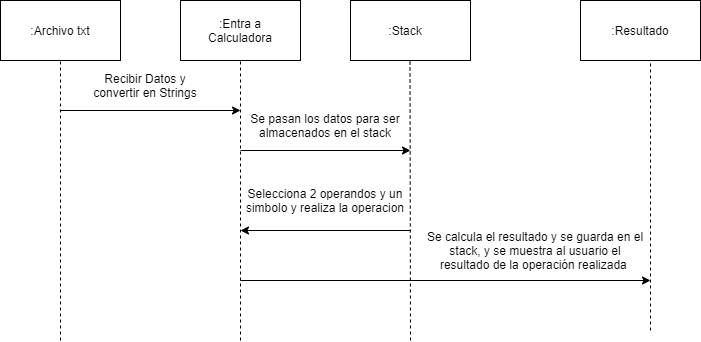

The diagram above was exported from draw.io. Its source (the exported page's mxGraphModel, read from the mxfile embedded in the PNG):
<mxGraphModel dx="1182" dy="675" grid="1" gridSize="10" guides="1" tooltips="1" connect="1" arrows="1" fold="1" page="1" pageScale="1" pageWidth="850" pageHeight="1100" math="0" shadow="0">
  <root>
    <mxCell id="0" />
    <mxCell id="1" parent="0" />
    <mxCell id="g2EPMEAZ2rz6oQgSD8l0-1" value="" style="rounded=0;whiteSpace=wrap;html=1;" vertex="1" parent="1">
      <mxGeometry x="40" y="100" width="120" height="60" as="geometry" />
    </mxCell>
    <mxCell id="g2EPMEAZ2rz6oQgSD8l0-2" value=":Archivo txt" style="text;html=1;strokeColor=none;fillColor=none;align=center;verticalAlign=middle;whiteSpace=wrap;rounded=0;" vertex="1" parent="1">
      <mxGeometry x="60" y="120" width="80" height="20" as="geometry" />
    </mxCell>
    <mxCell id="g2EPMEAZ2rz6oQgSD8l0-3" value="" style="endArrow=none;dashed=1;html=1;entryX=0.5;entryY=1;entryDx=0;entryDy=0;" edge="1" parent="1" target="g2EPMEAZ2rz6oQgSD8l0-1">
      <mxGeometry width="50" height="50" relative="1" as="geometry">
        <mxPoint x="100" y="440" as="sourcePoint" />
        <mxPoint x="370" y="320" as="targetPoint" />
      </mxGeometry>
    </mxCell>
    <mxCell id="g2EPMEAZ2rz6oQgSD8l0-4" value="" style="rounded=0;whiteSpace=wrap;html=1;" vertex="1" parent="1">
      <mxGeometry x="220" y="100" width="120" height="60" as="geometry" />
    </mxCell>
    <mxCell id="g2EPMEAZ2rz6oQgSD8l0-5" value=":Entra a Calculadora" style="text;html=1;strokeColor=none;fillColor=none;align=center;verticalAlign=middle;whiteSpace=wrap;rounded=0;" vertex="1" parent="1">
      <mxGeometry x="230" y="120" width="100" height="20" as="geometry" />
    </mxCell>
    <mxCell id="g2EPMEAZ2rz6oQgSD8l0-6" value="" style="rounded=0;whiteSpace=wrap;html=1;" vertex="1" parent="1">
      <mxGeometry x="390" y="100" width="120" height="60" as="geometry" />
    </mxCell>
    <mxCell id="g2EPMEAZ2rz6oQgSD8l0-7" value=":Stack" style="text;html=1;strokeColor=none;fillColor=none;align=center;verticalAlign=middle;whiteSpace=wrap;rounded=0;" vertex="1" parent="1">
      <mxGeometry x="400" y="115" width="90" height="30" as="geometry" />
    </mxCell>
    <mxCell id="g2EPMEAZ2rz6oQgSD8l0-8" value="" style="rounded=0;whiteSpace=wrap;html=1;" vertex="1" parent="1">
      <mxGeometry x="620" y="100" width="120" height="60" as="geometry" />
    </mxCell>
    <mxCell id="g2EPMEAZ2rz6oQgSD8l0-9" value=":Resultado" style="text;html=1;strokeColor=none;fillColor=none;align=center;verticalAlign=middle;whiteSpace=wrap;rounded=0;" vertex="1" parent="1">
      <mxGeometry x="630" y="120" width="100" height="20" as="geometry" />
    </mxCell>
    <mxCell id="g2EPMEAZ2rz6oQgSD8l0-10" value="" style="endArrow=none;dashed=1;html=1;entryX=0.5;entryY=1;entryDx=0;entryDy=0;" edge="1" parent="1" target="g2EPMEAZ2rz6oQgSD8l0-4">
      <mxGeometry width="50" height="50" relative="1" as="geometry">
        <mxPoint x="280" y="440" as="sourcePoint" />
        <mxPoint x="370" y="320" as="targetPoint" />
      </mxGeometry>
    </mxCell>
    <mxCell id="g2EPMEAZ2rz6oQgSD8l0-11" value="" style="endArrow=none;dashed=1;html=1;entryX=0.5;entryY=1;entryDx=0;entryDy=0;" edge="1" parent="1">
      <mxGeometry width="50" height="50" relative="1" as="geometry">
        <mxPoint x="450" y="440" as="sourcePoint" />
        <mxPoint x="449.5" y="160" as="targetPoint" />
      </mxGeometry>
    </mxCell>
    <mxCell id="g2EPMEAZ2rz6oQgSD8l0-12" value="" style="endArrow=none;dashed=1;html=1;entryX=0.5;entryY=1;entryDx=0;entryDy=0;" edge="1" parent="1">
      <mxGeometry width="50" height="50" relative="1" as="geometry">
        <mxPoint x="690" y="430" as="sourcePoint" />
        <mxPoint x="690" y="160" as="targetPoint" />
      </mxGeometry>
    </mxCell>
    <mxCell id="g2EPMEAZ2rz6oQgSD8l0-13" value="" style="endArrow=classic;html=1;" edge="1" parent="1">
      <mxGeometry width="50" height="50" relative="1" as="geometry">
        <mxPoint x="100" y="210" as="sourcePoint" />
        <mxPoint x="280" y="210" as="targetPoint" />
      </mxGeometry>
    </mxCell>
    <mxCell id="g2EPMEAZ2rz6oQgSD8l0-15" value="Recibir Datos y convertir en Strings" style="text;html=1;strokeColor=none;fillColor=none;align=center;verticalAlign=middle;whiteSpace=wrap;rounded=0;" vertex="1" parent="1">
      <mxGeometry x="120" y="160" width="130" height="50" as="geometry" />
    </mxCell>
    <mxCell id="g2EPMEAZ2rz6oQgSD8l0-16" value="" style="endArrow=classic;html=1;" edge="1" parent="1">
      <mxGeometry width="50" height="50" relative="1" as="geometry">
        <mxPoint x="280" y="250" as="sourcePoint" />
        <mxPoint x="450" y="250" as="targetPoint" />
      </mxGeometry>
    </mxCell>
    <mxCell id="g2EPMEAZ2rz6oQgSD8l0-18" value="Se pasan los datos para ser almacenados en el stack" style="text;html=1;strokeColor=none;fillColor=none;align=center;verticalAlign=middle;whiteSpace=wrap;rounded=0;" vertex="1" parent="1">
      <mxGeometry x="280" y="210" width="170" height="30" as="geometry" />
    </mxCell>
    <mxCell id="g2EPMEAZ2rz6oQgSD8l0-19" value="" style="endArrow=classic;html=1;" edge="1" parent="1">
      <mxGeometry width="50" height="50" relative="1" as="geometry">
        <mxPoint x="450" y="330" as="sourcePoint" />
        <mxPoint x="280" y="330" as="targetPoint" />
      </mxGeometry>
    </mxCell>
    <mxCell id="g2EPMEAZ2rz6oQgSD8l0-21" value="Selecciona 2 operandos y un simbolo y realiza la operacion" style="text;html=1;strokeColor=none;fillColor=none;align=center;verticalAlign=middle;whiteSpace=wrap;rounded=0;" vertex="1" parent="1">
      <mxGeometry x="265" y="280" width="200" height="40" as="geometry" />
    </mxCell>
    <mxCell id="g2EPMEAZ2rz6oQgSD8l0-23" value="" style="endArrow=classic;html=1;" edge="1" parent="1">
      <mxGeometry width="50" height="50" relative="1" as="geometry">
        <mxPoint x="280" y="380" as="sourcePoint" />
        <mxPoint x="690" y="380" as="targetPoint" />
      </mxGeometry>
    </mxCell>
    <mxCell id="g2EPMEAZ2rz6oQgSD8l0-24" value="Se calcula el resultado y se guarda en el stack, y se muestra al usuario el resultado de la operación realizada&amp;nbsp;" style="text;html=1;strokeColor=none;fillColor=none;align=center;verticalAlign=middle;whiteSpace=wrap;rounded=0;" vertex="1" parent="1">
      <mxGeometry x="465" y="330" width="220" height="40" as="geometry" />
    </mxCell>
  </root>
</mxGraphModel>